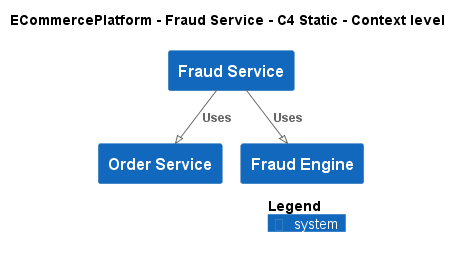

The diagram above was rendered by PlantUML. Its source (embedded in the PNG):
@startuml
!pragma layout smetana
!include ..\..\..\.c4s\C4_Context.puml

AddElementTag("c4interflow:lifecycle:new", $bgColor=green, $fontColor=#ffffff, $borderColor=green, $shadowing="False")
AddElementTag("c4interflow:lifecycle:changed", $bgColor=orange, $fontColor=#ffffff, $borderColor=orange, $shadowing="False")
AddElementTag("c4interflow:lifecycle:removed", $bgColor=red, $fontColor=#ffffff, $borderColor=red, $shadowing="False")

AddRelTag("c4interflow:lifecycle:new", $textColor=green, $lineColor=green)
AddRelTag("c4interflow:lifecycle:changed", $textColor=orange, $lineColor=orange)
AddRelTag("c4interflow:lifecycle:removed", $textColor=red, $lineColor=red)

SHOW_PERSON_PORTRAIT()
LAYOUT_TOP_DOWN()

skinparam linetype polyline

title ECommercePlatform - Fraud Service - C4 Static - Context level

System(ECommercePlatform.SoftwareSystems.FraudService, "Fraud Service", "")
System(ECommercePlatform.SoftwareSystems.OrderService, "Order Service", "")
System(ECommercePlatform.SoftwareSystems.FraudEngine, "Fraud Engine", "")

Rel(ECommercePlatform.SoftwareSystems.FraudService, ECommercePlatform.SoftwareSystems.OrderService, "Uses")
Rel(ECommercePlatform.SoftwareSystems.FraudService, ECommercePlatform.SoftwareSystems.FraudEngine, "Uses")


SHOW_LEGEND()
@enduml